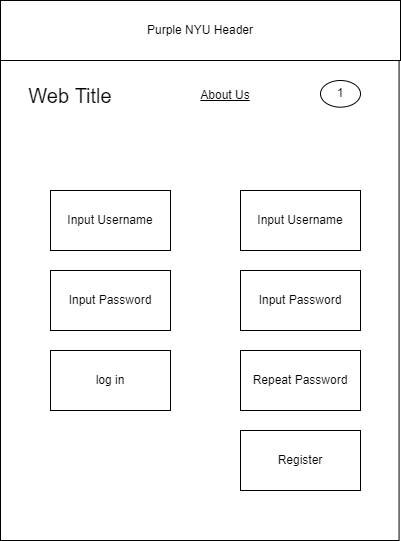

The diagram above was exported from draw.io. Its source (the exported page's mxGraphModel, read from the mxfile embedded in the PNG):
<mxGraphModel dx="1343" dy="832" grid="1" gridSize="10" guides="1" tooltips="1" connect="1" arrows="1" fold="1" page="1" pageScale="1" pageWidth="850" pageHeight="1100" math="0" shadow="0">
  <root>
    <mxCell id="0" />
    <mxCell id="1" parent="0" />
    <mxCell id="kA7K2zLpX1DAkIaV_lY8-2" value="" style="rounded=0;whiteSpace=wrap;html=1;" parent="1" vertex="1">
      <mxGeometry x="200" y="80" width="398.57" height="540" as="geometry" />
    </mxCell>
    <mxCell id="kA7K2zLpX1DAkIaV_lY8-3" value="Purple NYU Header" style="rounded=0;whiteSpace=wrap;html=1;" parent="1" vertex="1">
      <mxGeometry x="200" y="80" width="400" height="60" as="geometry" />
    </mxCell>
    <mxCell id="kA7K2zLpX1DAkIaV_lY8-4" value="Web Title" style="text;html=1;strokeColor=none;fillColor=none;align=center;verticalAlign=middle;whiteSpace=wrap;rounded=0;fontSize=20;" parent="1" vertex="1">
      <mxGeometry x="220" y="160" width="100" height="30" as="geometry" />
    </mxCell>
    <mxCell id="kA7K2zLpX1DAkIaV_lY8-5" value="&lt;u&gt;About Us&lt;/u&gt;" style="text;html=1;strokeColor=none;fillColor=none;align=center;verticalAlign=middle;whiteSpace=wrap;rounded=0;fontSize=12;" parent="1" vertex="1">
      <mxGeometry x="395" y="160" width="60" height="30" as="geometry" />
    </mxCell>
    <mxCell id="kA7K2zLpX1DAkIaV_lY8-13" value="1" style="ellipse;whiteSpace=wrap;html=1;" parent="1" vertex="1">
      <mxGeometry x="520" y="160" width="40" height="26.67" as="geometry" />
    </mxCell>
    <mxCell id="kA7K2zLpX1DAkIaV_lY8-14" value="Input Password" style="rounded=0;whiteSpace=wrap;html=1;" parent="1" vertex="1">
      <mxGeometry x="250" y="350" width="120" height="60" as="geometry" />
    </mxCell>
    <mxCell id="kA7K2zLpX1DAkIaV_lY8-15" value="Input Username" style="rounded=0;whiteSpace=wrap;html=1;" parent="1" vertex="1">
      <mxGeometry x="250" y="270" width="120" height="60" as="geometry" />
    </mxCell>
    <mxCell id="kA7K2zLpX1DAkIaV_lY8-16" value="Input Username" style="rounded=0;whiteSpace=wrap;html=1;" parent="1" vertex="1">
      <mxGeometry x="440" y="270" width="120" height="60" as="geometry" />
    </mxCell>
    <mxCell id="kA7K2zLpX1DAkIaV_lY8-17" value="log in" style="rounded=0;whiteSpace=wrap;html=1;" parent="1" vertex="1">
      <mxGeometry x="250" y="430" width="120" height="60" as="geometry" />
    </mxCell>
    <mxCell id="kA7K2zLpX1DAkIaV_lY8-18" value="Input Password" style="rounded=0;whiteSpace=wrap;html=1;" parent="1" vertex="1">
      <mxGeometry x="440" y="350" width="120" height="60" as="geometry" />
    </mxCell>
    <mxCell id="kA7K2zLpX1DAkIaV_lY8-19" value="Register" style="rounded=0;whiteSpace=wrap;html=1;" parent="1" vertex="1">
      <mxGeometry x="440" y="510" width="120" height="60" as="geometry" />
    </mxCell>
    <mxCell id="kA7K2zLpX1DAkIaV_lY8-20" value="Repeat Password" style="rounded=0;whiteSpace=wrap;html=1;" parent="1" vertex="1">
      <mxGeometry x="440" y="430" width="120" height="60" as="geometry" />
    </mxCell>
  </root>
</mxGraphModel>